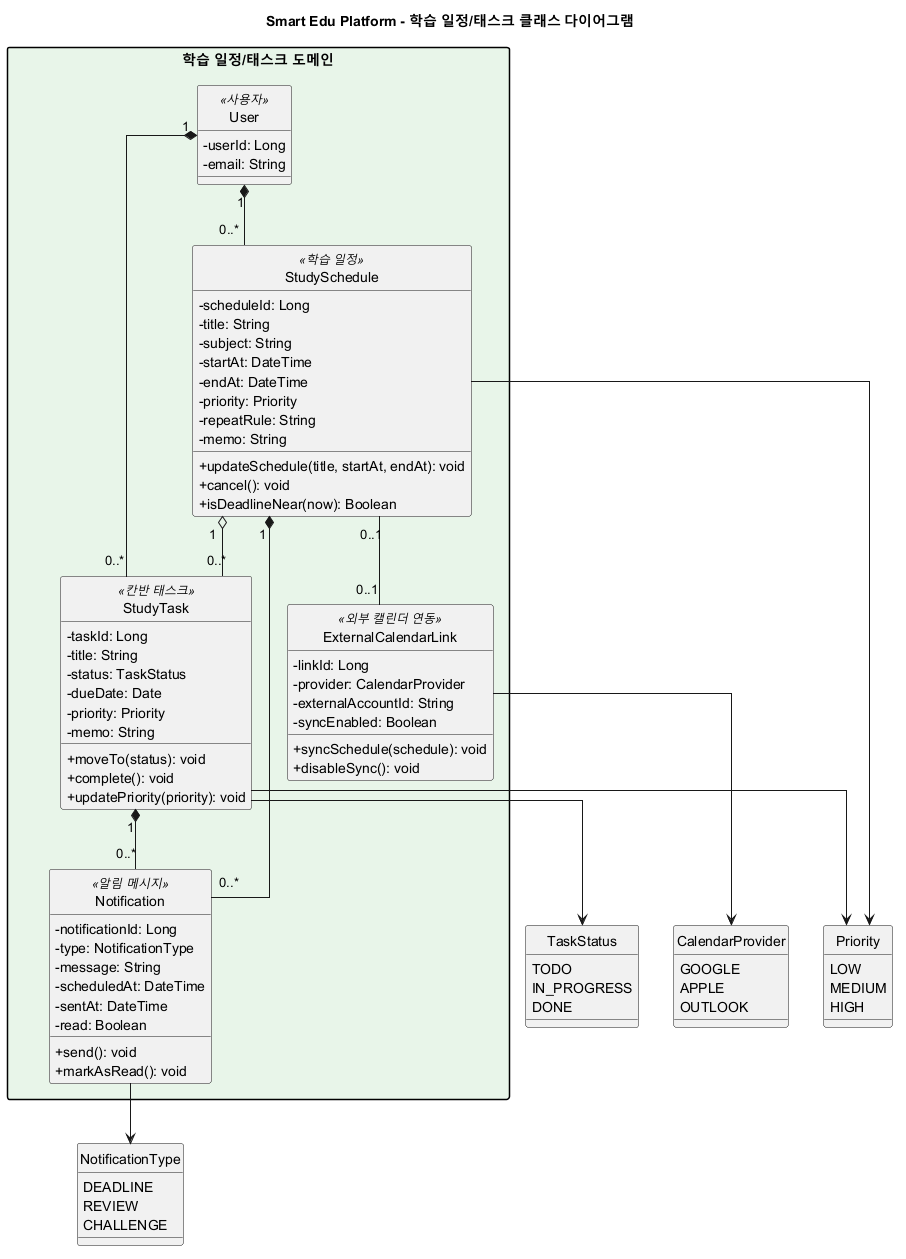

The diagram above was rendered by PlantUML. Its source (embedded in the PNG):
@startuml class-diagram-schedule-task
title Smart Edu Platform - 학습 일정/태스크 클래스 다이어그램

skinparam classAttributeIconSize 0
skinparam shadowing false
skinparam linetype ortho
skinparam packageStyle rectangle
hide circle

package "학습 일정/태스크 도메인" #E8F5E9 {
  class User <<사용자>> {
    - userId: Long
    - email: String
  }

  class StudySchedule <<학습 일정>> {
    - scheduleId: Long
    - title: String
    - subject: String
    - startAt: DateTime
    - endAt: DateTime
    - priority: Priority
    - repeatRule: String
    - memo: String
    + updateSchedule(title, startAt, endAt): void
    + cancel(): void
    + isDeadlineNear(now): Boolean
  }

  class StudyTask <<칸반 태스크>> {
    - taskId: Long
    - title: String
    - status: TaskStatus
    - dueDate: Date
    - priority: Priority
    - memo: String
    + moveTo(status): void
    + complete(): void
    + updatePriority(priority): void
  }

  class Notification <<알림 메시지>> {
    - notificationId: Long
    - type: NotificationType
    - message: String
    - scheduledAt: DateTime
    - sentAt: DateTime
    - read: Boolean
    + send(): void
    + markAsRead(): void
  }

  class ExternalCalendarLink <<외부 캘린더 연동>> {
    - linkId: Long
    - provider: CalendarProvider
    - externalAccountId: String
    - syncEnabled: Boolean
    + syncSchedule(schedule): void
    + disableSync(): void
  }
}

enum TaskStatus {
  TODO
  IN_PROGRESS
  DONE
}

enum Priority {
  LOW
  MEDIUM
  HIGH
}

enum NotificationType {
  DEADLINE
  REVIEW
  CHALLENGE
}

enum CalendarProvider {
  GOOGLE
  APPLE
  OUTLOOK
}

User "1" *-- "0..*" StudySchedule
User "1" *-- "0..*" StudyTask
StudySchedule "1" o-- "0..*" StudyTask
StudySchedule "1" *-- "0..*" Notification
StudyTask "1" *-- "0..*" Notification
StudySchedule "0..1" -- "0..1" ExternalCalendarLink
StudyTask --> TaskStatus
StudySchedule --> Priority
StudyTask --> Priority
Notification --> NotificationType
ExternalCalendarLink --> CalendarProvider
@enduml